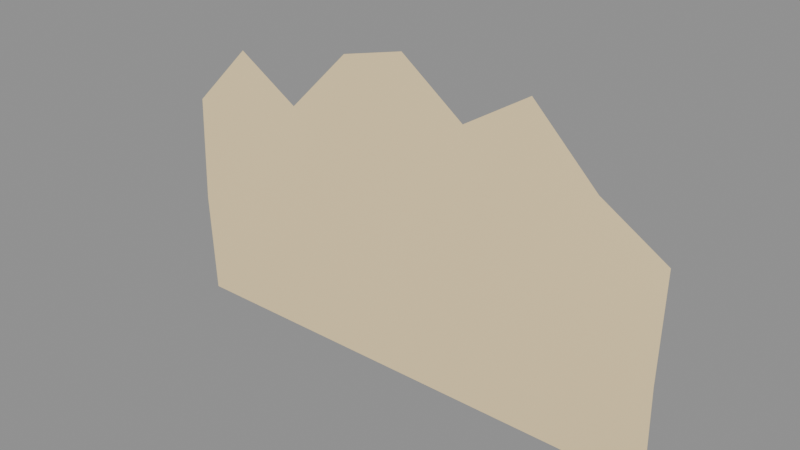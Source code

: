 # Source: furnace_fire.blend  (saved by Blender 5.2.45; exported with 4.5.12 LTS)
import bpy
from mathutils import Matrix  # noqa: F401  (used for matrix-valued properties, if any)

bpy.ops.wm.read_factory_settings(use_empty=True)
scene = bpy.context.scene
scene.name = 'Scene'

# ---- materials (node trees are filled in below, after node groups)
mat_sconce_glass = bpy.data.materials.new('sconce_glass')
mat_sconce_glass.diffuse_color = (1.0, 0.7913, 0.4342, 1.0)

# ---- material node trees
mat_sconce_glass.use_nodes = True; mat_sconce_glass.node_tree.nodes.clear()
_N = mat_sconce_glass.node_tree.nodes; _L = mat_sconce_glass.node_tree.links
n0 = _N.new('ShaderNodeBsdfPrincipled'); n0.name = 'Principled BSDF'; n0.location = (-200, 100)
n0.inputs[0].default_value = (1.0, 0.7913, 0.4342, 1.0)
n0.inputs[2].default_value = 0.9
n0.inputs[10].default_value = 0.005
n1 = _N.new('ShaderNodeOutputMaterial'); n1.name = 'Material Output'; n1.location = (200, 100)
_L.new(n0.outputs[0], n1.inputs[0])
n1.is_active_output = True

# ---- meshes
me_coals = bpy.data.meshes.new('coals')
me_coals.from_pydata([(-0.21, -0.045, -0.13), (-0.21, -0.045, 0.0455), (-0.21, -0.048, -0.04225), (-0.1575, -0.045, -0.13), (-0.1575, -0.045, 0.0975), (-0.1575, -0.048, -0.01625), (-0.105, -0.045, -0.13), (-0.105, -0.045, 0.065), (-0.105, -0.048, -0.0325), (-0.0525, -0.045, -0.13), (-0.0525, -0.045, 0.117), (-0.0525, -0.048, -0.0065), (0.0, -0.045, -0.13), (0.0, -0.045, 0.13), (0.0, -0.048, 0.0), (0.0525, -0.045, -0.13), (0.0525, -0.045, 0.091), (0.0525, -0.048, -0.0195), (0.105, -0.045, -0.13), (0.105, -0.045, 0.1235), (0.105, -0.048, -0.00325), (0.1575, -0.045, -0.13), (0.1575, -0.045, 0.0715), (0.1575, -0.048, -0.02925), (0.21, -0.045, -0.13), (0.21, -0.045, 0.039), (0.21, -0.048, -0.0455)], [], [(0, 3, 5, 2), (2, 5, 4, 1), (3, 6, 8, 5), (5, 8, 7, 4), (6, 9, 11, 8), (8, 11, 10, 7), (9, 12, 14, 11), (11, 14, 13, 10), (12, 15, 17, 14), (14, 17, 16, 13), (15, 18, 20, 17), (17, 20, 19, 16), (18, 21, 23, 20), (20, 23, 22, 19), (21, 24, 26, 23), (23, 26, 25, 22)])
me_coals.polygons.foreach_set('use_smooth', [True] * 16)
_ca = me_coals.color_attributes.new('ink', 'FLOAT_COLOR', 'CORNER')
_ca.data.foreach_set('color', [0.0, 0.0, 0.0, 1.0, 0.0, 0.0, 0.0, 1.0, 0.0, 0.0, 0.0, 1.0, 0.0, 0.0, 0.0, 1.0, 0.0, 0.0, 0.0, 1.0, 0.0, 0.0, 0.0, 1.0, 0.0, 0.0, 0.0, 1.0, 0.0, 0.0, 0.0, 1.0, 0.0, 0.0, 0.0, 1.0, 0.0, 0.0, 0.0, 1.0, 0.0, 0.0, 0.0, 1.0, 0.0, 0.0, 0.0, 1.0, 0.0, 0.0, 0.0, 1.0, 0.0, 0.0, 0.0, 1.0, 0.0, 0.0, 0.0, 1.0, 0.0, 0.0, 0.0, 1.0, 0.0, 0.0, 0.0, 1.0, 0.0, 0.0, 0.0, 1.0, 0.0, 0.0, 0.0, 1.0, 0.0, 0.0, 0.0, 1.0, 0.0, 0.0, 0.0, 1.0, 0.0, 0.0, 0.0, 1.0, 0.0, 0.0, 0.0, 1.0, 0.0, 0.0, 0.0, 1.0, 0.0, 0.0, 0.0, 1.0, 0.0, 0.0, 0.0, 1.0, 0.0, 0.0, 0.0, 1.0, 0.0, 0.0, 0.0, 1.0, 0.0, 0.0, 0.0, 1.0, 0.0, 0.0, 0.0, 1.0, 0.0, 0.0, 0.0, 1.0, 0.0, 0.0, 0.0, 1.0, 0.0, 0.0, 0.0, 1.0, 0.0, 0.0, 0.0, 1.0, 0.0, 0.0, 0.0, 1.0, 0.0, 0.0, 0.0, 1.0, 0.0, 0.0, 0.0, 1.0, 0.0, 0.0, 0.0, 1.0, 0.0, 0.0, 0.0, 1.0, 0.0, 0.0, 0.0, 1.0, 0.0, 0.0, 0.0, 1.0, 0.0, 0.0, 0.0, 1.0, 0.0, 0.0, 0.0, 1.0, 0.0, 0.0, 0.0, 1.0, 0.0, 0.0, 0.0, 1.0, 0.0, 0.0, 0.0, 1.0, 0.0, 0.0, 0.0, 1.0, 0.0, 0.0, 0.0, 1.0, 0.0, 0.0, 0.0, 1.0, 0.0, 0.0, 0.0, 1.0, 0.0, 0.0, 0.0, 1.0, 0.0, 0.0, 0.0, 1.0, 0.0, 0.0, 0.0, 1.0, 0.0, 0.0, 0.0, 1.0, 0.0, 0.0, 0.0, 1.0, 0.0, 0.0, 0.0, 1.0, 0.0, 0.0, 0.0, 1.0, 0.0, 0.0, 0.0, 1.0, 0.0, 0.0, 0.0, 1.0, 0.0, 0.0, 0.0, 1.0, 0.0, 0.0, 0.0, 1.0, 0.0, 0.0, 0.0, 1.0, 0.0, 0.0, 0.0, 1.0, 0.0, 0.0, 0.0, 1.0])
me_coals.materials.append(mat_sconce_glass)
me_coals.update()

# ---- objects
ob_coals = bpy.data.objects.new('coals', me_coals)

# ---- transforms, parenting, visibility, modifiers, constraints
ob_coals.location = (0.0, 0.0, 0.0)

# ---- collection membership
scene.collection.objects.link(ob_coals)

# ---- scene / render settings (as saved in the file)
scene.frame_start = 1; scene.frame_end = 250; scene.frame_set(1)
scene.render.engine = 'BLENDER_EEVEE_NEXT'
scene.render.bake_bias = 0.0
scene.render.bake_samples = 0
scene.render.compositor_device = 'GPU'
scene.eevee.use_volume_custom_range = False
scene.eevee.fast_gi_thickness_near = 0.1
scene.eevee.fast_gi_thickness_far = 0.0
scene.eevee.ray_tracing_options.screen_trace_thickness = 0.1
bpy.context.view_layer.update()

# ---- added for rendering (the .blend has no active camera and no usable light): camera, sun + grey world if the file has none
cam_auto = bpy.data.cameras.new('AutoCamera')
cam_auto.lens = 50.0
cam_auto.sensor_width = 36.0
cam_auto.clip_end = 1000.0
ob_auto_camera = bpy.data.objects.new('AutoCamera', cam_auto)
scene.collection.objects.link(ob_auto_camera)
ob_auto_camera.location = (0.457036, -0.594943, 0.365629)
ob_auto_camera.rotation_euler = (1.09748, -7.21219e-08, 0.694738)
scene.camera = ob_auto_camera
light_auto_sun = bpy.data.lights.new('AutoSun', 'SUN')
light_auto_sun.energy = 3.0
light_auto_sun.angle = 0.0523599
ob_auto_sun = bpy.data.objects.new('AutoSun', light_auto_sun)
scene.collection.objects.link(ob_auto_sun)
ob_auto_sun.rotation_euler = (0.872665, 0.174533, 0.523599)
if scene.world is None:
    world_auto = bpy.data.worlds.new('AutoWorld')
    world_auto.color = (0.3, 0.3, 0.3)
    scene.world = world_auto
bpy.context.view_layer.update()
